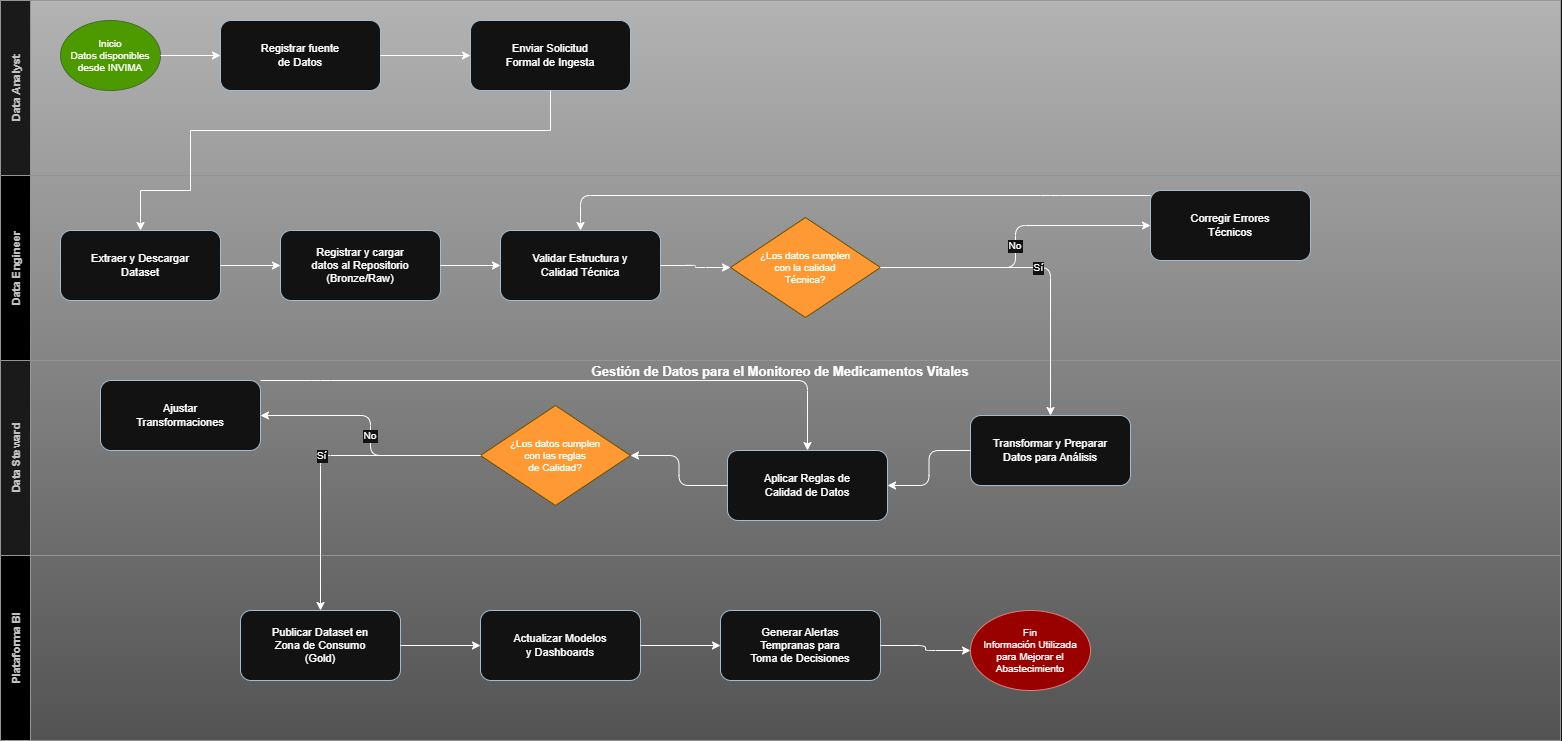

The diagram above was exported from draw.io. Its source (the exported page's mxGraphModel, read from the mxfile embedded in the PNG):
<mxGraphModel dx="1955" dy="938" grid="1" gridSize="10" guides="1" tooltips="1" connect="1" arrows="1" fold="1" page="1" pageScale="1" pageWidth="1654" pageHeight="1169" background="light-dark(#FFFFFF,#121212)" math="0" shadow="0">
  <root>
    <mxCell id="0" />
    <mxCell id="1" parent="0" />
    <mxCell id="pool" parent="1" style="shape=pool;startSize=30;horizontal=1;childLayout=stackLayout;horizontalStack=0;resizeParent=1;resizeParent=1;collapsible=0;marginBottom=0;swimlaneHead=0;fillColor=light-dark(#F5F5F5,#B3B3B3);strokeColor=#666666;fontStyle=1;fontSize=13;gradientColor=#b3b3b3;" value="Gestión de Datos para el Monitoreo de Medicamentos Vitales" vertex="1">
      <mxGeometry height="740" width="1560" x="100" y="90" as="geometry" />
    </mxCell>
    <mxCell id="lane1" parent="pool" style="swimlane;startSize=30;horizontal=0;fillColor=#f5f5f5;strokeColor=#666666;fontColor=#333333;fontStyle=1;fontSize=11;" value="Data Analyst" vertex="1">
      <mxGeometry height="175" width="1560" as="geometry" />
    </mxCell>
    <mxCell id="start" parent="lane1" style="ellipse;whiteSpace=wrap;html=1;fillColor=light-dark(#D5E8D4,#4D9900);strokeColor=#82b366;fontSize=10;fontStyle=0;" value="Inicio&#10;Datos disponibles&#10;desde INVIMA" vertex="1">
      <mxGeometry height="70" width="100" x="60" y="20" as="geometry" />
    </mxCell>
    <mxCell id="t1" parent="lane1" style="rounded=1;whiteSpace=wrap;html=1;fillColor=#ffffff;strokeColor=#23445d;fontSize=11;arcSize=15;" value="Registrar fuente&#10;de Datos" vertex="1">
      <mxGeometry height="70" width="160" x="220" y="20" as="geometry" />
    </mxCell>
    <mxCell id="t2" parent="lane1" style="rounded=1;whiteSpace=wrap;html=1;fillColor=#ffffff;strokeColor=#23445d;fontSize=11;arcSize=15;" value="Enviar Solicitud&lt;br&gt;Formal de Ingesta" vertex="1">
      <mxGeometry height="70" width="160" x="470" y="20" as="geometry" />
    </mxCell>
    <mxCell id="e1" edge="1" parent="lane1" source="start" style="edgeStyle=orthogonalEdgeStyle;" target="t1">
      <mxGeometry relative="1" as="geometry" />
    </mxCell>
    <mxCell id="e2" edge="1" parent="lane1" source="t1" style="edgeStyle=orthogonalEdgeStyle;" target="t2">
      <mxGeometry relative="1" as="geometry" />
    </mxCell>
    <mxCell id="lane2" parent="pool" style="swimlane;startSize=30;horizontal=0;fillColor=light-dark(#F5F5F5,#000000);strokeColor=#666666;fontColor=#333333;fontStyle=1;fontSize=11;" value="Data Engineer" vertex="1">
      <mxGeometry height="185" width="1560" y="175" as="geometry" />
    </mxCell>
    <mxCell id="t3" parent="lane2" style="rounded=1;whiteSpace=wrap;html=1;fillColor=#ffffff;strokeColor=#23445d;fontSize=11;arcSize=15;" value="Extraer y Descargar&#10;Dataset" vertex="1">
      <mxGeometry height="70" width="160" x="60" y="55" as="geometry" />
    </mxCell>
    <mxCell id="t4" parent="lane2" style="rounded=1;whiteSpace=wrap;html=1;fillColor=#ffffff;strokeColor=#23445d;fontSize=11;arcSize=15;" value="Registrar y cargar&#10;datos al Repositorio&#10;(Bronze/Raw)" vertex="1">
      <mxGeometry height="70" width="160" x="280" y="55" as="geometry" />
    </mxCell>
    <mxCell id="t5" parent="lane2" style="rounded=1;whiteSpace=wrap;html=1;fillColor=#ffffff;strokeColor=#23445d;fontSize=11;arcSize=15;" value="Validar Estructura y&#10;Calidad Técnica" vertex="1">
      <mxGeometry height="70" width="160" x="500" y="55" as="geometry" />
    </mxCell>
    <mxCell id="gw1" parent="lane2" style="rhombus;whiteSpace=wrap;html=1;fillColor=light-dark(#FFF2CC,#FF9933);strokeColor=#d6b656;fontSize=10;verticalAlign=middle;" value="¿Los datos cumplen&#10;con la calidad&#10;Técnica?" vertex="1">
      <mxGeometry height="100" width="150" x="730" y="42" as="geometry" />
    </mxCell>
    <mxCell id="t6" parent="lane2" style="rounded=1;whiteSpace=wrap;html=1;fillColor=#ffffff;strokeColor=#23445d;fontSize=11;arcSize=15;" value="Corregir Errores&#10;Técnicos" vertex="1">
      <mxGeometry height="70" width="160" x="1150" y="15" as="geometry" />
    </mxCell>
    <mxCell id="e3" edge="1" parent="lane2" source="t3" style="edgeStyle=orthogonalEdgeStyle;" target="t4">
      <mxGeometry relative="1" as="geometry" />
    </mxCell>
    <mxCell id="e4" edge="1" parent="lane2" source="t4" style="edgeStyle=orthogonalEdgeStyle;" target="t5">
      <mxGeometry relative="1" as="geometry" />
    </mxCell>
    <mxCell id="e5" edge="1" parent="lane2" source="t5" style="edgeStyle=orthogonalEdgeStyle;" target="gw1">
      <mxGeometry relative="1" as="geometry" />
    </mxCell>
    <mxCell id="e6" edge="1" parent="lane2" source="gw1" style="edgeStyle=orthogonalEdgeStyle;fontSize=10;" target="t6" value="No">
      <mxGeometry relative="1" as="geometry" />
    </mxCell>
    <mxCell id="e6b" edge="1" parent="lane2" source="t6" style="edgeStyle=orthogonalEdgeStyle;" target="t5">
      <mxGeometry relative="1" as="geometry">
        <Array as="points">
          <mxPoint x="1050" y="20" />
          <mxPoint x="580" y="20" />
        </Array>
      </mxGeometry>
    </mxCell>
    <mxCell id="lane3" parent="pool" style="swimlane;startSize=30;horizontal=0;fillColor=#f5f5f5;strokeColor=#666666;fontColor=#333333;fontStyle=1;fontSize=11;" value="Data Steward" vertex="1">
      <mxGeometry height="195" width="1560" y="360" as="geometry" />
    </mxCell>
    <mxCell id="t7" parent="lane3" style="rounded=1;whiteSpace=wrap;html=1;fillColor=#ffffff;strokeColor=#23445d;fontSize=11;arcSize=15;" value="Transformar y Preparar&#10;Datos para Análisis" vertex="1">
      <mxGeometry height="70" width="160" x="970" y="55" as="geometry" />
    </mxCell>
    <mxCell id="t8" parent="lane3" style="rounded=1;whiteSpace=wrap;html=1;fillColor=#ffffff;strokeColor=#23445d;fontSize=11;arcSize=15;" value="Aplicar Reglas de&#10;Calidad de Datos" vertex="1">
      <mxGeometry height="70" width="160" x="727" y="90" as="geometry" />
    </mxCell>
    <mxCell id="gw2" parent="lane3" style="rhombus;whiteSpace=wrap;html=1;fillColor=light-dark(#FFFF66,#FF9933);strokeColor=#d6b656;fontSize=10;verticalAlign=middle;" value="¿Los datos cumplen&#10;con las reglas&#10;de Calidad?" vertex="1">
      <mxGeometry height="100" width="150" x="480" y="45" as="geometry" />
    </mxCell>
    <mxCell id="t9" parent="lane3" style="rounded=1;whiteSpace=wrap;html=1;fillColor=#ffffff;strokeColor=#23445d;fontSize=11;arcSize=15;" value="Ajustar&#10;Transformaciones" vertex="1">
      <mxGeometry height="70" width="160" x="100" y="20" as="geometry" />
    </mxCell>
    <mxCell id="e7" edge="1" parent="lane3" source="t7" style="edgeStyle=orthogonalEdgeStyle;" target="t8">
      <mxGeometry relative="1" as="geometry" />
    </mxCell>
    <mxCell id="e8" edge="1" parent="lane3" source="t8" style="edgeStyle=orthogonalEdgeStyle;" target="gw2">
      <mxGeometry relative="1" as="geometry" />
    </mxCell>
    <mxCell id="e9" edge="1" parent="lane3" source="gw2" style="edgeStyle=orthogonalEdgeStyle;fontSize=10;" target="t9" value="No">
      <mxGeometry relative="1" as="geometry" />
    </mxCell>
    <mxCell id="e9b" edge="1" parent="lane3" source="t9" style="edgeStyle=orthogonalEdgeStyle;" target="t8">
      <mxGeometry relative="1" as="geometry">
        <Array as="points">
          <mxPoint x="320" y="20" />
          <mxPoint x="810" y="20" />
        </Array>
      </mxGeometry>
    </mxCell>
    <mxCell id="e_cross2" edge="1" parent="pool" source="gw1" style="edgeStyle=orthogonalEdgeStyle;fontSize=10;" target="t7" value="Sí">
      <mxGeometry relative="1" as="geometry" />
    </mxCell>
    <mxCell id="lane4" parent="pool" style="swimlane;startSize=30;horizontal=0;fillColor=light-dark(#F5F5F5,#000000);strokeColor=#666666;fontColor=#333333;fontStyle=1;fontSize=11;" value="Plataforma BI" vertex="1">
      <mxGeometry height="185" width="1560" y="555" as="geometry" />
    </mxCell>
    <mxCell id="t10" parent="lane4" style="rounded=1;whiteSpace=wrap;html=1;fillColor=#ffffff;strokeColor=#23445d;fontSize=11;arcSize=15;" value="Publicar Dataset en&#10;Zona de Consumo&#10;(Gold)" vertex="1">
      <mxGeometry height="70" width="160" x="240" y="55" as="geometry" />
    </mxCell>
    <mxCell id="t11" parent="lane4" style="rounded=1;whiteSpace=wrap;html=1;fillColor=#ffffff;strokeColor=#23445d;fontSize=11;arcSize=15;" value="Actualizar Modelos&#10;y Dashboards" vertex="1">
      <mxGeometry height="70" width="160" x="480" y="55" as="geometry" />
    </mxCell>
    <mxCell id="t12" parent="lane4" style="rounded=1;whiteSpace=wrap;html=1;fillColor=#ffffff;strokeColor=#23445d;fontSize=11;arcSize=15;" value="Generar Alertas&#10;Tempranas para&#10;Toma de Decisiones" vertex="1">
      <mxGeometry height="70" width="160" x="720" y="55" as="geometry" />
    </mxCell>
    <mxCell id="end" parent="lane4" style="ellipse;whiteSpace=wrap;html=1;fillColor=light-dark(#F8CECC,#990000);strokeColor=#b85450;fontSize=10;" value="Fin&#10;Información Utilizada&#10;para Mejorar el&#10;Abastecimiento" vertex="1">
      <mxGeometry height="80" width="120" x="970" y="55" as="geometry" />
    </mxCell>
    <mxCell id="e10" edge="1" parent="lane4" source="t10" style="edgeStyle=orthogonalEdgeStyle;" target="t11">
      <mxGeometry relative="1" as="geometry" />
    </mxCell>
    <mxCell id="e11" edge="1" parent="lane4" source="t11" style="edgeStyle=orthogonalEdgeStyle;" target="t12">
      <mxGeometry relative="1" as="geometry" />
    </mxCell>
    <mxCell id="e12" edge="1" parent="lane4" source="t12" style="edgeStyle=orthogonalEdgeStyle;" target="end">
      <mxGeometry relative="1" as="geometry" />
    </mxCell>
    <mxCell id="e_cross3" edge="1" parent="pool" source="gw2" style="edgeStyle=orthogonalEdgeStyle;fontSize=10;" target="t10" value="Sí">
      <mxGeometry relative="1" as="geometry" />
    </mxCell>
    <mxCell id="newQxdHMkW70XO7cjJvo-2" edge="1" parent="pool" source="t2" style="edgeStyle=orthogonalEdgeStyle;rounded=0;orthogonalLoop=1;jettySize=auto;html=1;entryX=0.5;entryY=0;entryDx=0;entryDy=0;" target="t3">
      <mxGeometry relative="1" as="geometry">
        <Array as="points">
          <mxPoint x="550" y="130" />
          <mxPoint x="190" y="130" />
          <mxPoint x="190" y="190" />
          <mxPoint x="140" y="190" />
        </Array>
      </mxGeometry>
    </mxCell>
  </root>
</mxGraphModel>